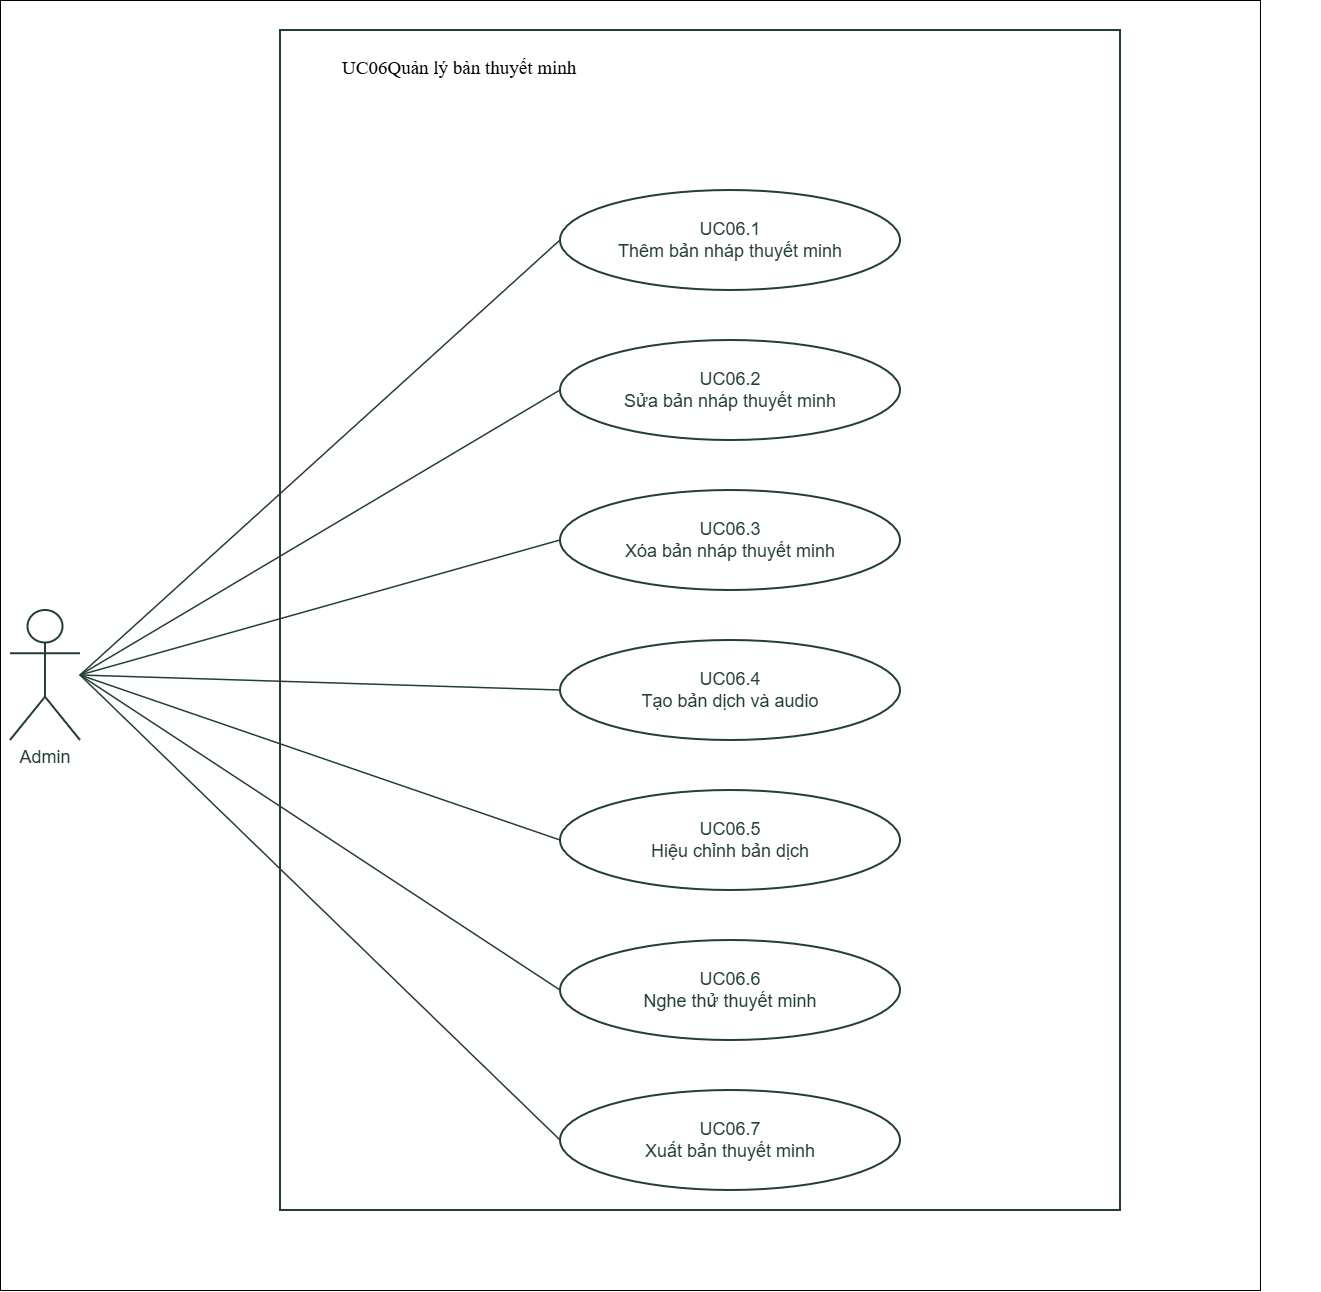

The diagram above was exported from draw.io. Its source (the exported page's mxGraphModel, read from the mxfile embedded in the PNG):
<mxGraphModel dx="3855" dy="2645" grid="1" gridSize="10" guides="1" tooltips="1" connect="1" arrows="1" fold="1" page="1" pageScale="1" pageWidth="1280" pageHeight="1240" background="#FFFFFF" math="0" shadow="0">
  <root>
    <mxCell id="0" />
    <mxCell id="1" parent="0" />
    <mxCell id="fWYr9dM4oBcA-tGHrL3d-1" parent="1" style="rounded=0;whiteSpace=wrap;html=1;" value="" vertex="1">
      <mxGeometry height="1290" width="1260" x="-200" y="-20" as="geometry" />
    </mxCell>
    <mxCell id="frame" parent="1" style="html=1;whiteSpace=wrap;fontFamily=Arial;fontSize=18;fontColor=#233E33;strokeColor=#233E33;strokeWidth=2;fillColor=#FFFFFF;rounded=0;" value="" vertex="1">
      <mxGeometry height="1180" width="840" x="80" y="10" as="geometry" />
    </mxCell>
    <mxCell id="title" parent="1" style="html=1;whiteSpace=wrap;fontFamily=Arial;fontSize=18;fontColor=#233E33;strokeColor=#233E33;strokeWidth=2;fillColor=#FFFFFF;text;strokeColor=none;fillColor=none;fontStyle=1;" value="&lt;span style=&quot;color: rgb(0, 0, 0); font-family: &amp;quot;DejaVu Sans&amp;quot;; font-size: 19px; font-weight: 400; text-align: center;&quot;&gt;UC06&lt;/span&gt;&lt;span style=&quot;color: rgb(0, 0, 0); font-family: &amp;quot;DejaVu Sans&amp;quot;; font-size: 19px; font-weight: 400; text-align: center;&quot;&gt;Quản lý bản thuyết minh&lt;/span&gt;" vertex="1">
      <mxGeometry height="80" width="980" x="140" y="30" as="geometry" />
    </mxCell>
    <mxCell id="actor" parent="1" style="html=1;whiteSpace=wrap;fontFamily=Arial;fontSize=18;fontColor=#233E33;strokeColor=#233E33;strokeWidth=2;fillColor=#FFFFFF;shape=umlActor;verticalLabelPosition=bottom;verticalAlign=top;" value="Admin" vertex="1">
      <mxGeometry height="130" width="70" x="-190" y="590" as="geometry" />
    </mxCell>
    <mxCell id="sub1" parent="1" style="html=1;whiteSpace=wrap;fontFamily=Arial;fontSize=18;fontColor=#233E33;strokeColor=#233E33;strokeWidth=2;fillColor=#FFFFFF;ellipse;" value="UC06.1&lt;br&gt;Thêm bản nháp thuyết minh" vertex="1">
      <mxGeometry height="100" width="340" x="360" y="170" as="geometry" />
    </mxCell>
    <mxCell id="assoc1" edge="1" parent="1" source="actor" style="html=1;endArrow=none;endFill=0;startArrow=none;dashed=0;strokeColor=#233E33;strokeWidth=1.5;exitX=1;exitY=0.5;exitPerimeter=0;entryX=0;entryY=0.5;entryPerimeter=0;" target="sub1" value="">
      <mxGeometry relative="1" as="geometry" />
    </mxCell>
    <mxCell id="sub2" parent="1" style="html=1;whiteSpace=wrap;fontFamily=Arial;fontSize=18;fontColor=#233E33;strokeColor=#233E33;strokeWidth=2;fillColor=#FFFFFF;ellipse;" value="UC06.2&lt;br&gt;Sửa bản nháp thuyết minh" vertex="1">
      <mxGeometry height="100" width="340" x="360" y="320" as="geometry" />
    </mxCell>
    <mxCell id="assoc2" edge="1" parent="1" source="actor" style="html=1;endArrow=none;endFill=0;startArrow=none;dashed=0;strokeColor=#233E33;strokeWidth=1.5;exitX=1;exitY=0.5;exitPerimeter=0;entryX=0;entryY=0.5;entryPerimeter=0;" target="sub2" value="">
      <mxGeometry relative="1" as="geometry" />
    </mxCell>
    <mxCell id="sub3" parent="1" style="html=1;whiteSpace=wrap;fontFamily=Arial;fontSize=18;fontColor=#233E33;strokeColor=#233E33;strokeWidth=2;fillColor=#FFFFFF;ellipse;" value="UC06.3&lt;br&gt;Xóa bản nháp thuyết minh" vertex="1">
      <mxGeometry height="100" width="340" x="360" y="470" as="geometry" />
    </mxCell>
    <mxCell id="assoc3" edge="1" parent="1" source="actor" style="html=1;endArrow=none;endFill=0;startArrow=none;dashed=0;strokeColor=#233E33;strokeWidth=1.5;exitX=1;exitY=0.5;exitPerimeter=0;entryX=0;entryY=0.5;entryPerimeter=0;" target="sub3" value="">
      <mxGeometry relative="1" as="geometry" />
    </mxCell>
    <mxCell id="sub4" parent="1" style="html=1;whiteSpace=wrap;fontFamily=Arial;fontSize=18;fontColor=#233E33;strokeColor=#233E33;strokeWidth=2;fillColor=#FFFFFF;ellipse;" value="UC06.4&lt;br&gt;Tạo bản dịch và audio" vertex="1">
      <mxGeometry height="100" width="340" x="360" y="620" as="geometry" />
    </mxCell>
    <mxCell id="assoc4" edge="1" parent="1" source="actor" style="html=1;endArrow=none;endFill=0;startArrow=none;dashed=0;strokeColor=#233E33;strokeWidth=1.5;exitX=1;exitY=0.5;exitPerimeter=0;entryX=0;entryY=0.5;entryPerimeter=0;" target="sub4" value="">
      <mxGeometry relative="1" as="geometry" />
    </mxCell>
    <mxCell id="sub5" parent="1" style="html=1;whiteSpace=wrap;fontFamily=Arial;fontSize=18;fontColor=#233E33;strokeColor=#233E33;strokeWidth=2;fillColor=#FFFFFF;ellipse;" value="UC06.5&lt;br&gt;Hiệu chỉnh bản dịch" vertex="1">
      <mxGeometry height="100" width="340" x="360" y="770" as="geometry" />
    </mxCell>
    <mxCell id="assoc5" edge="1" parent="1" source="actor" style="html=1;endArrow=none;endFill=0;startArrow=none;dashed=0;strokeColor=#233E33;strokeWidth=1.5;exitX=1;exitY=0.5;exitPerimeter=0;entryX=0;entryY=0.5;entryPerimeter=0;" target="sub5" value="">
      <mxGeometry relative="1" as="geometry" />
    </mxCell>
    <mxCell id="sub6" parent="1" style="html=1;whiteSpace=wrap;fontFamily=Arial;fontSize=18;fontColor=#233E33;strokeColor=#233E33;strokeWidth=2;fillColor=#FFFFFF;ellipse;" value="UC06.6&lt;br&gt;Nghe thử thuyết minh" vertex="1">
      <mxGeometry height="100" width="340" x="360" y="920" as="geometry" />
    </mxCell>
    <mxCell id="assoc6" edge="1" parent="1" source="actor" style="html=1;endArrow=none;endFill=0;startArrow=none;dashed=0;strokeColor=#233E33;strokeWidth=1.5;exitX=1;exitY=0.5;exitPerimeter=0;entryX=0;entryY=0.5;entryPerimeter=0;" target="sub6" value="">
      <mxGeometry relative="1" as="geometry" />
    </mxCell>
    <mxCell id="sub7" parent="1" style="html=1;whiteSpace=wrap;fontFamily=Arial;fontSize=18;fontColor=#233E33;strokeColor=#233E33;strokeWidth=2;fillColor=#FFFFFF;ellipse;" value="UC06.7&lt;br&gt;Xuất bản thuyết minh" vertex="1">
      <mxGeometry height="100" width="340" x="360" y="1070" as="geometry" />
    </mxCell>
    <mxCell id="assoc7" edge="1" parent="1" source="actor" style="html=1;endArrow=none;endFill=0;startArrow=none;dashed=0;strokeColor=#233E33;strokeWidth=1.5;exitX=1;exitY=0.5;exitPerimeter=0;entryX=0;entryY=0.5;entryPerimeter=0;" target="sub7" value="">
      <mxGeometry relative="1" as="geometry" />
    </mxCell>
  </root>
</mxGraphModel>